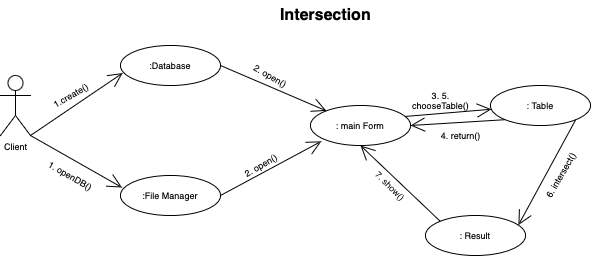

The diagram above was exported from draw.io. Its source (the exported page's mxGraphModel, read from the mxfile embedded in the PNG):
<mxGraphModel dx="673" dy="459" grid="1" gridSize="10" guides="1" tooltips="1" connect="1" arrows="1" fold="1" page="1" pageScale="1" pageWidth="827" pageHeight="1169" math="0" shadow="0">
  <root>
    <mxCell id="0" />
    <mxCell id="1" parent="0" />
    <mxCell id="gkgeWLdI6hZWKFaKpTaa-1" value="Client" style="shape=umlActor;verticalLabelPosition=bottom;verticalAlign=top;html=1;strokeColor=rgb(0, 0, 0);fontFamily=Helvetica;fontSize=9;fontColor=rgb(0, 0, 0);fillColor=rgb(255, 255, 255);" vertex="1" parent="1">
      <mxGeometry x="100" y="280" width="30" height="60" as="geometry" />
    </mxCell>
    <mxCell id="gkgeWLdI6hZWKFaKpTaa-2" value="" style="endArrow=open;endSize=12;html=1;rounded=0;strokeWidth=1;fontFamily=Helvetica;fontSize=9;fontColor=rgb(0, 0, 0);jumpSize=12;exitX=1;exitY=1;exitDx=0;exitDy=0;exitPerimeter=0;entryX=0.022;entryY=0.689;entryDx=0;entryDy=0;entryPerimeter=0;" edge="1" parent="1" source="gkgeWLdI6hZWKFaKpTaa-1" target="gkgeWLdI6hZWKFaKpTaa-6">
      <mxGeometry width="160" relative="1" as="geometry">
        <mxPoint x="150" y="320" as="sourcePoint" />
        <mxPoint x="220" y="280" as="targetPoint" />
      </mxGeometry>
    </mxCell>
    <mxCell id="gkgeWLdI6hZWKFaKpTaa-3" value="1.create()" style="text;html=1;align=center;verticalAlign=middle;resizable=0;points=[];autosize=1;strokeColor=none;fillColor=none;fontSize=9;fontFamily=Helvetica;fontColor=rgb(0, 0, 0);rotation=-30;" vertex="1" parent="1">
      <mxGeometry x="140" y="290" width="60" height="20" as="geometry" />
    </mxCell>
    <mxCell id="gkgeWLdI6hZWKFaKpTaa-4" value="" style="endArrow=open;endSize=12;html=1;rounded=0;strokeWidth=1;fontFamily=Helvetica;fontSize=9;fontColor=rgb(0, 0, 0);jumpSize=12;entryX=0.015;entryY=0.301;entryDx=0;entryDy=0;entryPerimeter=0;exitX=1;exitY=1;exitDx=0;exitDy=0;exitPerimeter=0;" edge="1" parent="1" source="gkgeWLdI6hZWKFaKpTaa-1" target="gkgeWLdI6hZWKFaKpTaa-7">
      <mxGeometry width="160" relative="1" as="geometry">
        <mxPoint x="150" y="360" as="sourcePoint" />
        <mxPoint x="210" y="390" as="targetPoint" />
      </mxGeometry>
    </mxCell>
    <mxCell id="gkgeWLdI6hZWKFaKpTaa-5" value="1. openDB()" style="text;html=1;align=center;verticalAlign=middle;resizable=0;points=[];autosize=1;strokeColor=none;fillColor=none;fontSize=9;fontFamily=Helvetica;fontColor=rgb(0, 0, 0);rotation=30;" vertex="1" parent="1">
      <mxGeometry x="135" y="370" width="70" height="20" as="geometry" />
    </mxCell>
    <mxCell id="gkgeWLdI6hZWKFaKpTaa-6" value=":Database" style="ellipse;whiteSpace=wrap;html=1;align=center;strokeColor=rgb(0, 0, 0);fontFamily=Helvetica;fontSize=9;fontColor=rgb(0, 0, 0);fillColor=rgb(255, 255, 255);" vertex="1" parent="1">
      <mxGeometry x="220" y="250" width="100" height="40" as="geometry" />
    </mxCell>
    <mxCell id="gkgeWLdI6hZWKFaKpTaa-7" value=":File Manager" style="ellipse;whiteSpace=wrap;html=1;align=center;strokeColor=rgb(0, 0, 0);fontFamily=Helvetica;fontSize=9;fontColor=rgb(0, 0, 0);fillColor=rgb(255, 255, 255);" vertex="1" parent="1">
      <mxGeometry x="220" y="380" width="100" height="40" as="geometry" />
    </mxCell>
    <mxCell id="gkgeWLdI6hZWKFaKpTaa-9" value="" style="endArrow=open;endSize=12;html=1;rounded=0;strokeWidth=1;fontFamily=Helvetica;fontSize=9;fontColor=rgb(0, 0, 0);jumpSize=12;exitX=1;exitY=0.5;exitDx=0;exitDy=0;entryX=0.108;entryY=0.896;entryDx=0;entryDy=0;entryPerimeter=0;" edge="1" parent="1" source="gkgeWLdI6hZWKFaKpTaa-7" target="gkgeWLdI6hZWKFaKpTaa-15">
      <mxGeometry width="160" relative="1" as="geometry">
        <mxPoint x="160" y="370" as="sourcePoint" />
        <mxPoint x="410" y="360" as="targetPoint" />
      </mxGeometry>
    </mxCell>
    <mxCell id="gkgeWLdI6hZWKFaKpTaa-12" value="" style="endArrow=open;endSize=12;html=1;rounded=0;strokeWidth=1;fontFamily=Helvetica;fontSize=9;fontColor=rgb(0, 0, 0);jumpSize=12;exitX=1;exitY=0.5;exitDx=0;exitDy=0;" edge="1" parent="1" source="gkgeWLdI6hZWKFaKpTaa-6" target="gkgeWLdI6hZWKFaKpTaa-15">
      <mxGeometry width="160" relative="1" as="geometry">
        <mxPoint x="330" y="410" as="sourcePoint" />
        <mxPoint x="400" y="310" as="targetPoint" />
      </mxGeometry>
    </mxCell>
    <mxCell id="gkgeWLdI6hZWKFaKpTaa-13" value="2. open()" style="text;html=1;align=center;verticalAlign=middle;resizable=0;points=[];autosize=1;strokeColor=none;fillColor=none;fontSize=9;fontFamily=Helvetica;fontColor=rgb(0, 0, 0);rotation=30;" vertex="1" parent="1">
      <mxGeometry x="340" y="270" width="60" height="20" as="geometry" />
    </mxCell>
    <mxCell id="gkgeWLdI6hZWKFaKpTaa-14" value="2. open()" style="text;html=1;align=center;verticalAlign=middle;resizable=0;points=[];autosize=1;strokeColor=none;fillColor=none;fontSize=9;fontFamily=Helvetica;fontColor=rgb(0, 0, 0);rotation=-30;" vertex="1" parent="1">
      <mxGeometry x="330" y="360" width="60" height="20" as="geometry" />
    </mxCell>
    <mxCell id="gkgeWLdI6hZWKFaKpTaa-15" value=": main Form" style="ellipse;whiteSpace=wrap;html=1;align=center;strokeColor=rgb(0, 0, 0);fontFamily=Helvetica;fontSize=9;fontColor=rgb(0, 0, 0);fillColor=rgb(255, 255, 255);" vertex="1" parent="1">
      <mxGeometry x="410" y="310" width="100" height="40" as="geometry" />
    </mxCell>
    <mxCell id="gkgeWLdI6hZWKFaKpTaa-16" value="3. 5.&lt;br&gt;chooseTable()" style="text;html=1;align=center;verticalAlign=middle;resizable=0;points=[];autosize=1;strokeColor=none;fillColor=none;fontSize=9;fontFamily=Helvetica;fontColor=rgb(0, 0, 0);" vertex="1" parent="1">
      <mxGeometry x="500" y="290" width="80" height="30" as="geometry" />
    </mxCell>
    <mxCell id="gkgeWLdI6hZWKFaKpTaa-17" value="" style="endArrow=open;endSize=12;html=1;rounded=0;strokeWidth=1;fontFamily=Helvetica;fontSize=9;fontColor=rgb(0, 0, 0);jumpSize=12;exitX=0.942;exitY=0.275;exitDx=0;exitDy=0;exitPerimeter=0;" edge="1" parent="1" source="gkgeWLdI6hZWKFaKpTaa-15" target="gkgeWLdI6hZWKFaKpTaa-18">
      <mxGeometry width="160" relative="1" as="geometry">
        <mxPoint x="330" y="410" as="sourcePoint" />
        <mxPoint x="600" y="320" as="targetPoint" />
      </mxGeometry>
    </mxCell>
    <mxCell id="gkgeWLdI6hZWKFaKpTaa-18" value=": Table" style="ellipse;whiteSpace=wrap;html=1;align=center;strokeColor=rgb(0, 0, 0);fontFamily=Helvetica;fontSize=9;fontColor=rgb(0, 0, 0);fillColor=rgb(255, 255, 255);" vertex="1" parent="1">
      <mxGeometry x="590" y="290" width="100" height="40" as="geometry" />
    </mxCell>
    <mxCell id="gkgeWLdI6hZWKFaKpTaa-19" value="" style="endArrow=open;endSize=12;html=1;rounded=0;strokeWidth=1;fontFamily=Helvetica;fontSize=9;fontColor=rgb(0, 0, 0);jumpSize=12;exitX=0;exitY=1;exitDx=0;exitDy=0;entryX=1;entryY=0.5;entryDx=0;entryDy=0;" edge="1" parent="1" source="gkgeWLdI6hZWKFaKpTaa-18" target="gkgeWLdI6hZWKFaKpTaa-15">
      <mxGeometry width="160" relative="1" as="geometry">
        <mxPoint x="340" y="420" as="sourcePoint" />
        <mxPoint x="430" y="380" as="targetPoint" />
      </mxGeometry>
    </mxCell>
    <mxCell id="gkgeWLdI6hZWKFaKpTaa-20" value="4. return()" style="text;html=1;align=center;verticalAlign=middle;resizable=0;points=[];autosize=1;strokeColor=none;fillColor=none;fontSize=9;fontFamily=Helvetica;fontColor=rgb(0, 0, 0);rotation=0;" vertex="1" parent="1">
      <mxGeometry x="530" y="330" width="60" height="20" as="geometry" />
    </mxCell>
    <mxCell id="gkgeWLdI6hZWKFaKpTaa-21" value=": Result" style="ellipse;whiteSpace=wrap;html=1;align=center;strokeColor=rgb(0, 0, 0);fontFamily=Helvetica;fontSize=9;fontColor=rgb(0, 0, 0);fillColor=rgb(255, 255, 255);" vertex="1" parent="1">
      <mxGeometry x="525" y="420" width="100" height="40" as="geometry" />
    </mxCell>
    <mxCell id="gkgeWLdI6hZWKFaKpTaa-22" value="" style="endArrow=open;endSize=12;html=1;rounded=0;strokeWidth=1;fontFamily=Helvetica;fontSize=9;fontColor=rgb(0, 0, 0);jumpSize=12;exitX=1;exitY=1;exitDx=0;exitDy=0;entryX=0.929;entryY=0.241;entryDx=0;entryDy=0;entryPerimeter=0;" edge="1" parent="1" source="gkgeWLdI6hZWKFaKpTaa-18" target="gkgeWLdI6hZWKFaKpTaa-21">
      <mxGeometry width="160" relative="1" as="geometry">
        <mxPoint x="614.7672086751511" y="334.1909853947309" as="sourcePoint" />
        <mxPoint x="520" y="340" as="targetPoint" />
      </mxGeometry>
    </mxCell>
    <mxCell id="gkgeWLdI6hZWKFaKpTaa-23" value="6. intersect()" style="text;html=1;align=center;verticalAlign=middle;resizable=0;points=[];autosize=1;strokeColor=none;fillColor=none;fontSize=9;fontFamily=Helvetica;fontColor=rgb(0, 0, 0);rotation=-60;" vertex="1" parent="1">
      <mxGeometry x="625" y="370" width="70" height="20" as="geometry" />
    </mxCell>
    <mxCell id="gkgeWLdI6hZWKFaKpTaa-24" value="" style="endArrow=open;endSize=12;html=1;rounded=0;strokeWidth=1;fontFamily=Helvetica;fontSize=9;fontColor=rgb(0, 0, 0);jumpSize=12;exitX=0;exitY=0;exitDx=0;exitDy=0;entryX=0.5;entryY=1;entryDx=0;entryDy=0;" edge="1" parent="1" source="gkgeWLdI6hZWKFaKpTaa-21" target="gkgeWLdI6hZWKFaKpTaa-15">
      <mxGeometry width="160" relative="1" as="geometry">
        <mxPoint x="685.2327913248487" y="334.1909853947308" as="sourcePoint" />
        <mxPoint x="627.8999999999999" y="439.64" as="targetPoint" />
      </mxGeometry>
    </mxCell>
    <mxCell id="gkgeWLdI6hZWKFaKpTaa-25" value="7. show()" style="text;html=1;align=center;verticalAlign=middle;resizable=0;points=[];autosize=1;strokeColor=none;fillColor=none;fontSize=9;fontFamily=Helvetica;fontColor=rgb(0, 0, 0);rotation=45;" vertex="1" parent="1">
      <mxGeometry x="460" y="380" width="60" height="20" as="geometry" />
    </mxCell>
    <mxCell id="gkgeWLdI6hZWKFaKpTaa-28" value="&lt;font style=&quot;font-size: 16px;&quot;&gt;&lt;b&gt;Intersection&lt;/b&gt;&lt;/font&gt;" style="text;html=1;align=center;verticalAlign=middle;resizable=0;points=[];autosize=1;strokeColor=none;fillColor=none;fontSize=9;fontFamily=Helvetica;fontColor=rgb(0, 0, 0);" vertex="1" parent="1">
      <mxGeometry x="370" y="205" width="110" height="30" as="geometry" />
    </mxCell>
  </root>
</mxGraphModel>